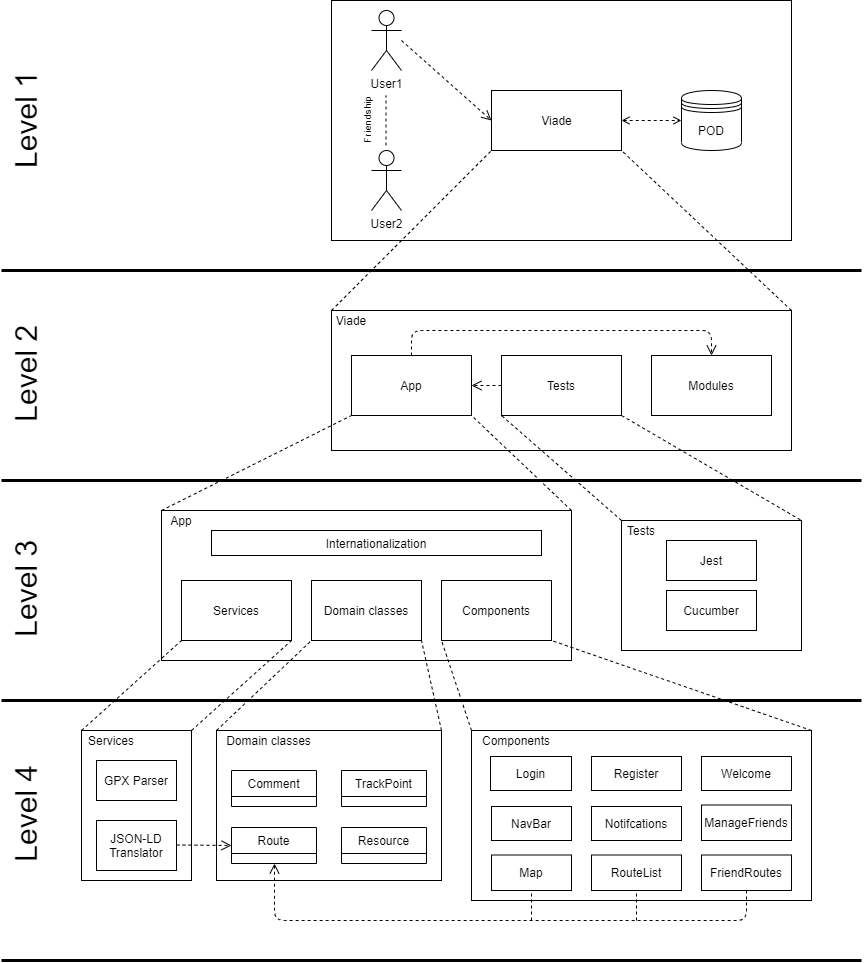

The diagram above was exported from draw.io. Its source (the exported page's mxGraphModel, read from the mxfile embedded in the PNG):
<mxGraphModel dx="1609" dy="420" grid="1" gridSize="10" guides="1" tooltips="1" connect="1" arrows="1" fold="1" page="1" pageScale="1" pageWidth="827" pageHeight="1169" math="0" shadow="0">
  <root>
    <mxCell id="0" />
    <mxCell id="1" parent="0" />
    <mxCell id="q3LGQbZj0ZPZ4C55mVj8-1" value="" style="rounded=0;whiteSpace=wrap;html=1;" vertex="1" parent="1">
      <mxGeometry x="160" y="20" width="460" height="240" as="geometry" />
    </mxCell>
    <mxCell id="q3LGQbZj0ZPZ4C55mVj8-2" value="Viade" style="html=1;" vertex="1" parent="1">
      <mxGeometry x="320" y="110" width="130" height="60" as="geometry" />
    </mxCell>
    <mxCell id="q3LGQbZj0ZPZ4C55mVj8-3" value="User2" style="shape=umlActor;verticalLabelPosition=bottom;labelBackgroundColor=#ffffff;verticalAlign=top;html=1;" vertex="1" parent="1">
      <mxGeometry x="200" y="170" width="30" height="60" as="geometry" />
    </mxCell>
    <mxCell id="q3LGQbZj0ZPZ4C55mVj8-4" value="User1" style="shape=umlActor;verticalLabelPosition=bottom;labelBackgroundColor=#ffffff;verticalAlign=top;html=1;" vertex="1" parent="1">
      <mxGeometry x="200" y="30" width="30" height="60" as="geometry" />
    </mxCell>
    <mxCell id="q3LGQbZj0ZPZ4C55mVj8-8" value="POD" style="shape=datastore;whiteSpace=wrap;html=1;" vertex="1" parent="1">
      <mxGeometry x="510" y="110" width="60" height="60" as="geometry" />
    </mxCell>
    <mxCell id="q3LGQbZj0ZPZ4C55mVj8-9" value="" style="rounded=0;whiteSpace=wrap;html=1;" vertex="1" parent="1">
      <mxGeometry x="160" y="330" width="460" height="140" as="geometry" />
    </mxCell>
    <mxCell id="q3LGQbZj0ZPZ4C55mVj8-10" value="" style="endArrow=none;dashed=1;html=1;entryX=1;entryY=1;entryDx=0;entryDy=0;entryPerimeter=0;exitX=1;exitY=0;exitDx=0;exitDy=0;" edge="1" parent="1" source="q3LGQbZj0ZPZ4C55mVj8-9" target="q3LGQbZj0ZPZ4C55mVj8-2">
      <mxGeometry width="50" height="50" relative="1" as="geometry">
        <mxPoint x="650" y="299" as="sourcePoint" />
        <mxPoint x="480" y="210" as="targetPoint" />
      </mxGeometry>
    </mxCell>
    <mxCell id="q3LGQbZj0ZPZ4C55mVj8-11" value="" style="endArrow=none;dashed=1;html=1;entryX=0;entryY=1;entryDx=0;entryDy=0;exitX=0;exitY=0;exitDx=0;exitDy=0;" edge="1" parent="1" source="q3LGQbZj0ZPZ4C55mVj8-9" target="q3LGQbZj0ZPZ4C55mVj8-2">
      <mxGeometry width="50" height="50" relative="1" as="geometry">
        <mxPoint x="110" y="330" as="sourcePoint" />
        <mxPoint x="160" y="280" as="targetPoint" />
      </mxGeometry>
    </mxCell>
    <mxCell id="q3LGQbZj0ZPZ4C55mVj8-12" value="App" style="rounded=0;whiteSpace=wrap;html=1;" vertex="1" parent="1">
      <mxGeometry x="180" y="375" width="120" height="60" as="geometry" />
    </mxCell>
    <mxCell id="q3LGQbZj0ZPZ4C55mVj8-13" value="Tests" style="rounded=0;whiteSpace=wrap;html=1;" vertex="1" parent="1">
      <mxGeometry x="330" y="375" width="120" height="60" as="geometry" />
    </mxCell>
    <mxCell id="q3LGQbZj0ZPZ4C55mVj8-14" value="Modules" style="rounded=0;whiteSpace=wrap;html=1;" vertex="1" parent="1">
      <mxGeometry x="480" y="375" width="120" height="60" as="geometry" />
    </mxCell>
    <mxCell id="q3LGQbZj0ZPZ4C55mVj8-15" value="" style="rounded=0;whiteSpace=wrap;html=1;" vertex="1" parent="1">
      <mxGeometry x="-10" y="530" width="410" height="150" as="geometry" />
    </mxCell>
    <mxCell id="q3LGQbZj0ZPZ4C55mVj8-16" value="Viade" style="text;html=1;strokeColor=none;fillColor=none;align=center;verticalAlign=middle;whiteSpace=wrap;rounded=0;" vertex="1" parent="1">
      <mxGeometry x="160" y="330" width="40" height="20" as="geometry" />
    </mxCell>
    <mxCell id="q3LGQbZj0ZPZ4C55mVj8-17" value="App" style="text;html=1;strokeColor=none;fillColor=none;align=center;verticalAlign=middle;whiteSpace=wrap;rounded=0;" vertex="1" parent="1">
      <mxGeometry x="-10" y="530" width="40" height="20" as="geometry" />
    </mxCell>
    <mxCell id="q3LGQbZj0ZPZ4C55mVj8-18" value="" style="rounded=0;whiteSpace=wrap;html=1;" vertex="1" parent="1">
      <mxGeometry x="450" y="540" width="180" height="130" as="geometry" />
    </mxCell>
    <mxCell id="q3LGQbZj0ZPZ4C55mVj8-19" value="Tests" style="text;html=1;strokeColor=none;fillColor=none;align=center;verticalAlign=middle;whiteSpace=wrap;rounded=0;" vertex="1" parent="1">
      <mxGeometry x="450" y="540" width="40" height="20" as="geometry" />
    </mxCell>
    <mxCell id="q3LGQbZj0ZPZ4C55mVj8-20" value="" style="endArrow=none;dashed=1;html=1;entryX=0;entryY=1;entryDx=0;entryDy=0;exitX=0;exitY=0;exitDx=0;exitDy=0;" edge="1" parent="1" source="q3LGQbZj0ZPZ4C55mVj8-15" target="q3LGQbZj0ZPZ4C55mVj8-12">
      <mxGeometry width="50" height="50" relative="1" as="geometry">
        <mxPoint x="50" y="460" as="sourcePoint" />
        <mxPoint x="100" y="410" as="targetPoint" />
      </mxGeometry>
    </mxCell>
    <mxCell id="q3LGQbZj0ZPZ4C55mVj8-21" value="" style="endArrow=none;dashed=1;html=1;entryX=1;entryY=1;entryDx=0;entryDy=0;exitX=1;exitY=0;exitDx=0;exitDy=0;" edge="1" parent="1" source="q3LGQbZj0ZPZ4C55mVj8-15" target="q3LGQbZj0ZPZ4C55mVj8-12">
      <mxGeometry width="50" height="50" relative="1" as="geometry">
        <mxPoint x="370" y="490" as="sourcePoint" />
        <mxPoint x="70" y="330" as="targetPoint" />
      </mxGeometry>
    </mxCell>
    <mxCell id="q3LGQbZj0ZPZ4C55mVj8-22" value="" style="endArrow=none;dashed=1;html=1;entryX=0;entryY=1;entryDx=0;entryDy=0;exitX=0;exitY=0;exitDx=0;exitDy=0;" edge="1" parent="1" source="q3LGQbZj0ZPZ4C55mVj8-19" target="q3LGQbZj0ZPZ4C55mVj8-13">
      <mxGeometry width="50" height="50" relative="1" as="geometry">
        <mxPoint x="470" y="510" as="sourcePoint" />
        <mxPoint x="520" y="460" as="targetPoint" />
      </mxGeometry>
    </mxCell>
    <mxCell id="q3LGQbZj0ZPZ4C55mVj8-24" value="" style="endArrow=none;dashed=1;html=1;entryX=1;entryY=0;entryDx=0;entryDy=0;exitX=1;exitY=1;exitDx=0;exitDy=0;" edge="1" parent="1" source="q3LGQbZj0ZPZ4C55mVj8-13" target="q3LGQbZj0ZPZ4C55mVj8-18">
      <mxGeometry width="50" height="50" relative="1" as="geometry">
        <mxPoint x="540" y="660" as="sourcePoint" />
        <mxPoint x="590" y="610" as="targetPoint" />
      </mxGeometry>
    </mxCell>
    <mxCell id="q3LGQbZj0ZPZ4C55mVj8-25" value="Cucumber" style="rounded=0;whiteSpace=wrap;html=1;" vertex="1" parent="1">
      <mxGeometry x="495" y="610" width="90" height="40" as="geometry" />
    </mxCell>
    <mxCell id="q3LGQbZj0ZPZ4C55mVj8-26" value="Jest" style="rounded=0;whiteSpace=wrap;html=1;" vertex="1" parent="1">
      <mxGeometry x="495" y="560" width="90" height="40" as="geometry" />
    </mxCell>
    <mxCell id="q3LGQbZj0ZPZ4C55mVj8-27" value="Internationalization" style="rounded=0;whiteSpace=wrap;html=1;" vertex="1" parent="1">
      <mxGeometry x="40" y="550" width="330" height="25" as="geometry" />
    </mxCell>
    <mxCell id="q3LGQbZj0ZPZ4C55mVj8-28" value="Domain classes" style="rounded=0;whiteSpace=wrap;html=1;" vertex="1" parent="1">
      <mxGeometry x="140" y="600" width="110" height="60" as="geometry" />
    </mxCell>
    <mxCell id="q3LGQbZj0ZPZ4C55mVj8-29" value="Services" style="rounded=0;whiteSpace=wrap;html=1;" vertex="1" parent="1">
      <mxGeometry x="10" y="600" width="110" height="60" as="geometry" />
    </mxCell>
    <mxCell id="q3LGQbZj0ZPZ4C55mVj8-30" value="Components" style="rounded=0;whiteSpace=wrap;html=1;" vertex="1" parent="1">
      <mxGeometry x="270" y="600" width="110" height="60" as="geometry" />
    </mxCell>
    <mxCell id="q3LGQbZj0ZPZ4C55mVj8-31" value="" style="rounded=0;whiteSpace=wrap;html=1;" vertex="1" parent="1">
      <mxGeometry x="-90" y="750" width="110" height="150" as="geometry" />
    </mxCell>
    <mxCell id="q3LGQbZj0ZPZ4C55mVj8-32" value="" style="rounded=0;whiteSpace=wrap;html=1;" vertex="1" parent="1">
      <mxGeometry x="45" y="750" width="225" height="150" as="geometry" />
    </mxCell>
    <mxCell id="q3LGQbZj0ZPZ4C55mVj8-33" value="" style="rounded=0;whiteSpace=wrap;html=1;" vertex="1" parent="1">
      <mxGeometry x="300" y="750" width="340" height="170" as="geometry" />
    </mxCell>
    <mxCell id="q3LGQbZj0ZPZ4C55mVj8-36" value="GPX Parser" style="rounded=0;whiteSpace=wrap;html=1;" vertex="1" parent="1">
      <mxGeometry x="-75" y="780" width="80" height="40" as="geometry" />
    </mxCell>
    <mxCell id="q3LGQbZj0ZPZ4C55mVj8-37" value="JSON-LD Translator" style="rounded=0;whiteSpace=wrap;html=1;" vertex="1" parent="1">
      <mxGeometry x="-75" y="840" width="80" height="50" as="geometry" />
    </mxCell>
    <mxCell id="q3LGQbZj0ZPZ4C55mVj8-38" value="Services" style="text;html=1;strokeColor=none;fillColor=none;align=center;verticalAlign=middle;whiteSpace=wrap;rounded=0;" vertex="1" parent="1">
      <mxGeometry x="-90" y="750" width="60" height="20" as="geometry" />
    </mxCell>
    <mxCell id="q3LGQbZj0ZPZ4C55mVj8-40" value="" style="endArrow=none;dashed=1;html=1;entryX=0;entryY=1;entryDx=0;entryDy=0;exitX=0;exitY=0;exitDx=0;exitDy=0;" edge="1" parent="1" source="q3LGQbZj0ZPZ4C55mVj8-38" target="q3LGQbZj0ZPZ4C55mVj8-29">
      <mxGeometry width="50" height="50" relative="1" as="geometry">
        <mxPoint x="-170" y="750" as="sourcePoint" />
        <mxPoint x="-120" y="700" as="targetPoint" />
      </mxGeometry>
    </mxCell>
    <mxCell id="q3LGQbZj0ZPZ4C55mVj8-41" value="" style="endArrow=none;dashed=1;html=1;entryX=1;entryY=1;entryDx=0;entryDy=0;exitX=1;exitY=0;exitDx=0;exitDy=0;" edge="1" parent="1" source="q3LGQbZj0ZPZ4C55mVj8-31" target="q3LGQbZj0ZPZ4C55mVj8-29">
      <mxGeometry width="50" height="50" relative="1" as="geometry">
        <mxPoint x="-80" y="750" as="sourcePoint" />
        <mxPoint x="-30" y="700" as="targetPoint" />
      </mxGeometry>
    </mxCell>
    <mxCell id="q3LGQbZj0ZPZ4C55mVj8-42" value="" style="endArrow=none;dashed=1;html=1;entryX=0;entryY=1;entryDx=0;entryDy=0;exitX=0;exitY=0;exitDx=0;exitDy=0;" edge="1" parent="1" source="q3LGQbZj0ZPZ4C55mVj8-32" target="q3LGQbZj0ZPZ4C55mVj8-28">
      <mxGeometry width="50" height="50" relative="1" as="geometry">
        <mxPoint x="-130" y="710" as="sourcePoint" />
        <mxPoint x="-80" y="660" as="targetPoint" />
      </mxGeometry>
    </mxCell>
    <mxCell id="q3LGQbZj0ZPZ4C55mVj8-43" value="" style="endArrow=none;dashed=1;html=1;entryX=1;entryY=1;entryDx=0;entryDy=0;exitX=1;exitY=0;exitDx=0;exitDy=0;" edge="1" parent="1" source="q3LGQbZj0ZPZ4C55mVj8-32" target="q3LGQbZj0ZPZ4C55mVj8-28">
      <mxGeometry width="50" height="50" relative="1" as="geometry">
        <mxPoint x="-120" y="700" as="sourcePoint" />
        <mxPoint x="-70" y="650" as="targetPoint" />
      </mxGeometry>
    </mxCell>
    <mxCell id="q3LGQbZj0ZPZ4C55mVj8-59" value="Domain classes" style="text;html=1;strokeColor=none;fillColor=none;align=center;verticalAlign=middle;whiteSpace=wrap;rounded=0;" vertex="1" parent="1">
      <mxGeometry x="45" y="750" width="105" height="20" as="geometry" />
    </mxCell>
    <mxCell id="q3LGQbZj0ZPZ4C55mVj8-60" value="" style="endArrow=none;dashed=1;html=1;entryX=0;entryY=1;entryDx=0;entryDy=0;exitX=0;exitY=0;exitDx=0;exitDy=0;" edge="1" parent="1" source="q3LGQbZj0ZPZ4C55mVj8-33" target="q3LGQbZj0ZPZ4C55mVj8-30">
      <mxGeometry width="50" height="50" relative="1" as="geometry">
        <mxPoint x="270" y="990" as="sourcePoint" />
        <mxPoint x="320" y="940" as="targetPoint" />
      </mxGeometry>
    </mxCell>
    <mxCell id="q3LGQbZj0ZPZ4C55mVj8-61" value="" style="endArrow=none;dashed=1;html=1;entryX=0;entryY=1;entryDx=0;entryDy=0;exitX=1;exitY=0;exitDx=0;exitDy=0;" edge="1" parent="1" source="q3LGQbZj0ZPZ4C55mVj8-33">
      <mxGeometry width="50" height="50" relative="1" as="geometry">
        <mxPoint x="470" y="730" as="sourcePoint" />
        <mxPoint x="380" y="660" as="targetPoint" />
      </mxGeometry>
    </mxCell>
    <mxCell id="q3LGQbZj0ZPZ4C55mVj8-62" value="Components" style="text;html=1;strokeColor=none;fillColor=none;align=center;verticalAlign=middle;whiteSpace=wrap;rounded=0;" vertex="1" parent="1">
      <mxGeometry x="300" y="750" width="90" height="20" as="geometry" />
    </mxCell>
    <mxCell id="q3LGQbZj0ZPZ4C55mVj8-63" value="NavBar" style="rounded=0;whiteSpace=wrap;html=1;" vertex="1" parent="1">
      <mxGeometry x="320" y="826" width="80" height="34" as="geometry" />
    </mxCell>
    <mxCell id="q3LGQbZj0ZPZ4C55mVj8-64" value="Login" style="rounded=0;whiteSpace=wrap;html=1;" vertex="1" parent="1">
      <mxGeometry x="319" y="776" width="81" height="34" as="geometry" />
    </mxCell>
    <mxCell id="q3LGQbZj0ZPZ4C55mVj8-65" value="Register" style="rounded=0;whiteSpace=wrap;html=1;" vertex="1" parent="1">
      <mxGeometry x="420" y="776" width="90" height="34" as="geometry" />
    </mxCell>
    <mxCell id="q3LGQbZj0ZPZ4C55mVj8-66" value="FriendRoutes" style="rounded=0;whiteSpace=wrap;html=1;" vertex="1" parent="1">
      <mxGeometry x="530" y="874.5" width="90" height="35.5" as="geometry" />
    </mxCell>
    <mxCell id="q3LGQbZj0ZPZ4C55mVj8-68" value="ManageFriends" style="rounded=0;whiteSpace=wrap;html=1;" vertex="1" parent="1">
      <mxGeometry x="530" y="824.5" width="90" height="35.5" as="geometry" />
    </mxCell>
    <mxCell id="q3LGQbZj0ZPZ4C55mVj8-69" value="RouteList" style="rounded=0;whiteSpace=wrap;html=1;" vertex="1" parent="1">
      <mxGeometry x="420" y="874.5" width="90" height="35.5" as="geometry" />
    </mxCell>
    <mxCell id="q3LGQbZj0ZPZ4C55mVj8-70" value="Welcome" style="rounded=0;whiteSpace=wrap;html=1;" vertex="1" parent="1">
      <mxGeometry x="530" y="776" width="90" height="34" as="geometry" />
    </mxCell>
    <mxCell id="q3LGQbZj0ZPZ4C55mVj8-71" value="Map" style="rounded=0;whiteSpace=wrap;html=1;" vertex="1" parent="1">
      <mxGeometry x="320" y="874.5" width="80" height="35.5" as="geometry" />
    </mxCell>
    <mxCell id="q3LGQbZj0ZPZ4C55mVj8-72" value="Notifcations" style="rounded=0;whiteSpace=wrap;html=1;" vertex="1" parent="1">
      <mxGeometry x="420" y="826" width="90" height="34" as="geometry" />
    </mxCell>
    <mxCell id="q3LGQbZj0ZPZ4C55mVj8-73" value="" style="endArrow=none;startArrow=none;html=1;dashed=1;endSize=5;endFill=0;startFill=0;" edge="1" parent="1">
      <mxGeometry width="50" height="50" relative="1" as="geometry">
        <mxPoint x="214.5" y="165" as="sourcePoint" />
        <mxPoint x="214.5" y="115" as="targetPoint" />
      </mxGeometry>
    </mxCell>
    <mxCell id="q3LGQbZj0ZPZ4C55mVj8-74" value="Friendship" style="text;html=1;strokeColor=none;fillColor=none;align=center;verticalAlign=middle;whiteSpace=wrap;rounded=0;rotation=-90;fontSize=10;" vertex="1" parent="1">
      <mxGeometry x="162.5" y="135" width="67.5" height="10" as="geometry" />
    </mxCell>
    <mxCell id="q3LGQbZj0ZPZ4C55mVj8-78" value="" style="endArrow=open;endFill=1;endSize=8;html=1;dashed=1;fontSize=10;entryX=0;entryY=0.5;entryDx=0;entryDy=0;" edge="1" parent="1" target="q3LGQbZj0ZPZ4C55mVj8-2">
      <mxGeometry width="160" relative="1" as="geometry">
        <mxPoint x="230" y="60" as="sourcePoint" />
        <mxPoint x="520" y="60" as="targetPoint" />
      </mxGeometry>
    </mxCell>
    <mxCell id="q3LGQbZj0ZPZ4C55mVj8-79" value="" style="endArrow=open;startArrow=open;html=1;dashed=1;entryX=0;entryY=0.5;entryDx=0;entryDy=0;exitX=1;exitY=0.5;exitDx=0;exitDy=0;endFill=0;endSize=6;jumpSize=8;startFill=0;" edge="1" parent="1" source="q3LGQbZj0ZPZ4C55mVj8-2" target="q3LGQbZj0ZPZ4C55mVj8-8">
      <mxGeometry width="50" height="50" relative="1" as="geometry">
        <mxPoint x="224.5" y="175" as="sourcePoint" />
        <mxPoint x="224.5" y="125" as="targetPoint" />
      </mxGeometry>
    </mxCell>
    <mxCell id="q3LGQbZj0ZPZ4C55mVj8-80" value="" style="endArrow=open;endFill=1;endSize=8;html=1;dashed=1;fontSize=10;entryX=1;entryY=0.5;entryDx=0;entryDy=0;exitX=0;exitY=0.5;exitDx=0;exitDy=0;" edge="1" parent="1" source="q3LGQbZj0ZPZ4C55mVj8-13" target="q3LGQbZj0ZPZ4C55mVj8-12">
      <mxGeometry width="160" relative="1" as="geometry">
        <mxPoint x="40" y="360" as="sourcePoint" />
        <mxPoint x="250" y="330" as="targetPoint" />
      </mxGeometry>
    </mxCell>
    <mxCell id="q3LGQbZj0ZPZ4C55mVj8-81" value="" style="endArrow=open;endFill=1;endSize=8;html=1;dashed=1;fontSize=10;exitX=0.5;exitY=0;exitDx=0;exitDy=0;entryX=0.5;entryY=0;entryDx=0;entryDy=0;" edge="1" parent="1" source="q3LGQbZj0ZPZ4C55mVj8-12" target="q3LGQbZj0ZPZ4C55mVj8-14">
      <mxGeometry width="160" relative="1" as="geometry">
        <mxPoint x="-40" y="260" as="sourcePoint" />
        <mxPoint x="120" y="260" as="targetPoint" />
        <Array as="points">
          <mxPoint x="240" y="350" />
          <mxPoint x="540" y="350" />
        </Array>
      </mxGeometry>
    </mxCell>
    <mxCell id="q3LGQbZj0ZPZ4C55mVj8-85" value="" style="endArrow=open;endFill=1;endSize=8;html=1;dashed=1;fontSize=10;exitX=0.5;exitY=1;exitDx=0;exitDy=0;" edge="1" parent="1" source="q3LGQbZj0ZPZ4C55mVj8-66">
      <mxGeometry width="160" relative="1" as="geometry">
        <mxPoint x="110" y="1020" as="sourcePoint" />
        <mxPoint x="103" y="883" as="targetPoint" />
        <Array as="points">
          <mxPoint x="575" y="940" />
          <mxPoint x="103" y="940" />
        </Array>
      </mxGeometry>
    </mxCell>
    <mxCell id="q3LGQbZj0ZPZ4C55mVj8-86" value="" style="endArrow=none;dashed=1;html=1;fontSize=10;entryX=0.5;entryY=1;entryDx=0;entryDy=0;" edge="1" parent="1" target="q3LGQbZj0ZPZ4C55mVj8-69">
      <mxGeometry width="50" height="50" relative="1" as="geometry">
        <mxPoint x="465" y="940" as="sourcePoint" />
        <mxPoint x="410" y="1020" as="targetPoint" />
      </mxGeometry>
    </mxCell>
    <mxCell id="q3LGQbZj0ZPZ4C55mVj8-87" value="" style="endArrow=none;dashed=1;html=1;fontSize=10;entryX=0.5;entryY=1;entryDx=0;entryDy=0;" edge="1" parent="1" target="q3LGQbZj0ZPZ4C55mVj8-71">
      <mxGeometry width="50" height="50" relative="1" as="geometry">
        <mxPoint x="360" y="940" as="sourcePoint" />
        <mxPoint x="310" y="1020" as="targetPoint" />
      </mxGeometry>
    </mxCell>
    <mxCell id="q3LGQbZj0ZPZ4C55mVj8-58" value="Resource" style="swimlane;fontStyle=0;childLayout=stackLayout;horizontal=1;startSize=26;fillColor=none;horizontalStack=0;resizeParent=1;resizeParentMax=0;resizeLast=0;collapsible=1;marginBottom=0;rounded=0;" vertex="1" parent="1">
      <mxGeometry x="170" y="847" width="85" height="36" as="geometry" />
    </mxCell>
    <mxCell id="q3LGQbZj0ZPZ4C55mVj8-57" value="TrackPoint" style="swimlane;fontStyle=0;childLayout=stackLayout;horizontal=1;startSize=26;fillColor=none;horizontalStack=0;resizeParent=1;resizeParentMax=0;resizeLast=0;collapsible=1;marginBottom=0;rounded=0;" vertex="1" parent="1">
      <mxGeometry x="170" y="790" width="85" height="36" as="geometry" />
    </mxCell>
    <mxCell id="q3LGQbZj0ZPZ4C55mVj8-52" value="Comment" style="swimlane;fontStyle=0;childLayout=stackLayout;horizontal=1;startSize=26;fillColor=none;horizontalStack=0;resizeParent=1;resizeParentMax=0;resizeLast=0;collapsible=1;marginBottom=0;rounded=0;" vertex="1" parent="1">
      <mxGeometry x="60" y="790" width="85" height="36" as="geometry" />
    </mxCell>
    <mxCell id="q3LGQbZj0ZPZ4C55mVj8-47" value="Route" style="swimlane;fontStyle=0;childLayout=stackLayout;horizontal=1;startSize=26;fillColor=none;horizontalStack=0;resizeParent=1;resizeParentMax=0;resizeLast=0;collapsible=1;marginBottom=0;rounded=0;" vertex="1" parent="1">
      <mxGeometry x="60" y="847" width="85" height="36" as="geometry" />
    </mxCell>
    <mxCell id="q3LGQbZj0ZPZ4C55mVj8-83" value="" style="endArrow=open;endFill=1;endSize=8;html=1;dashed=1;fontSize=10;" edge="1" parent="q3LGQbZj0ZPZ4C55mVj8-47">
      <mxGeometry width="160" relative="1" as="geometry">
        <mxPoint x="-55" y="17.5" as="sourcePoint" />
        <mxPoint y="18" as="targetPoint" />
      </mxGeometry>
    </mxCell>
    <mxCell id="q3LGQbZj0ZPZ4C55mVj8-90" value="" style="endArrow=none;html=1;fontSize=10;strokeWidth=3;" edge="1" parent="1">
      <mxGeometry width="50" height="50" relative="1" as="geometry">
        <mxPoint x="-170" y="720" as="sourcePoint" />
        <mxPoint x="690" y="720" as="targetPoint" />
      </mxGeometry>
    </mxCell>
    <mxCell id="q3LGQbZj0ZPZ4C55mVj8-91" value="" style="endArrow=none;html=1;fontSize=10;strokeWidth=3;" edge="1" parent="1">
      <mxGeometry width="50" height="50" relative="1" as="geometry">
        <mxPoint x="-170" y="500" as="sourcePoint" />
        <mxPoint x="690" y="500" as="targetPoint" />
      </mxGeometry>
    </mxCell>
    <mxCell id="q3LGQbZj0ZPZ4C55mVj8-92" value="" style="endArrow=none;html=1;fontSize=10;strokeWidth=3;" edge="1" parent="1">
      <mxGeometry width="50" height="50" relative="1" as="geometry">
        <mxPoint x="-170" y="290" as="sourcePoint" />
        <mxPoint x="690" y="290" as="targetPoint" />
      </mxGeometry>
    </mxCell>
    <mxCell id="q3LGQbZj0ZPZ4C55mVj8-96" value="Level 4" style="text;html=1;strokeColor=none;fillColor=none;align=center;verticalAlign=middle;whiteSpace=wrap;rounded=0;fontSize=30;strokeWidth=4;rotation=-90;" vertex="1" parent="1">
      <mxGeometry x="-227.5" y="810" width="165" height="47.5" as="geometry" />
    </mxCell>
    <mxCell id="q3LGQbZj0ZPZ4C55mVj8-97" value="Level 3" style="text;html=1;strokeColor=none;fillColor=none;align=center;verticalAlign=middle;whiteSpace=wrap;rounded=0;fontSize=30;strokeWidth=4;rotation=-90;" vertex="1" parent="1">
      <mxGeometry x="-227.5" y="585" width="165" height="47.5" as="geometry" />
    </mxCell>
    <mxCell id="q3LGQbZj0ZPZ4C55mVj8-98" value="Level 2" style="text;html=1;strokeColor=none;fillColor=none;align=center;verticalAlign=middle;whiteSpace=wrap;rounded=0;fontSize=30;strokeWidth=4;rotation=-90;" vertex="1" parent="1">
      <mxGeometry x="-227.5" y="370" width="165" height="47.5" as="geometry" />
    </mxCell>
    <mxCell id="q3LGQbZj0ZPZ4C55mVj8-99" value="Level 1" style="text;html=1;strokeColor=none;fillColor=none;align=center;verticalAlign=middle;whiteSpace=wrap;rounded=0;fontSize=30;strokeWidth=4;rotation=-90;" vertex="1" parent="1">
      <mxGeometry x="-227.5" y="116.25" width="165" height="47.5" as="geometry" />
    </mxCell>
    <mxCell id="q3LGQbZj0ZPZ4C55mVj8-101" value="" style="endArrow=none;html=1;fontSize=10;strokeWidth=3;" edge="1" parent="1">
      <mxGeometry width="50" height="50" relative="1" as="geometry">
        <mxPoint x="-170" y="980" as="sourcePoint" />
        <mxPoint x="690" y="980" as="targetPoint" />
      </mxGeometry>
    </mxCell>
  </root>
</mxGraphModel>